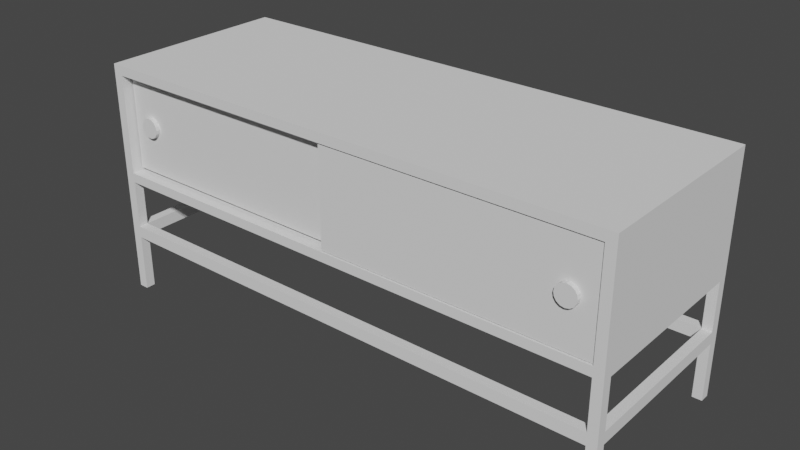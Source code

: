 # Source: DougTV.blend  (saved by Blender 2.80.75; exported with 4.5.12 LTS)
import bpy
from mathutils import Matrix  # noqa: F401  (used for matrix-valued properties, if any)

bpy.ops.wm.read_factory_settings(use_empty=True)
scene = bpy.context.scene
scene.name = 'Scene'

# ---- collections
col_dougtv = bpy.data.collections.new('DougTV'); scene.collection.children.link(col_dougtv)

# ---- world
world_world = bpy.data.worlds.new('World'); scene.world = world_world
world_world.use_nodes = True; world_world.node_tree.nodes.clear()
_N = world_world.node_tree.nodes; _L = world_world.node_tree.links
n0 = _N.new('ShaderNodeOutputWorld'); n0.name = 'World Output'; n0.location = (300, 300)
n1 = _N.new('ShaderNodeBackground'); n1.name = 'Background'; n1.location = (10, 300)
n1.inputs[0].default_value = (0.05088, 0.05088, 0.05088, 1.0)
_L.new(n1.outputs[0], n0.inputs[0])
n0.is_active_output = True
world_world.color = (0.05088, 0.05088, 0.05088)
world_world.use_sun_shadow = False
world_world.sun_shadow_jitter_overblur = 0.0

# ---- meshes
me_cube_007 = bpy.data.meshes.new('Cube.007')
me_cube_007.from_pydata([(2.775, -2.288, 0.4925), (0.0, -2.543, 2.002), (0.0, 0.0, 2.002), (2.88, -2.543, 0.001727), (2.88, -2.543, 2.002), (2.88, 0.0, 2.002), (2.88, -2.543, 1.002), (0.0, 0.0, 1.002), (2.88, 0.0, 1.002), (0.0, 0.0, 1.002), (0.0, 0.0, 1.083), (2.88, 0.0, 1.083), (2.88, -2.543, 1.083), (0.0, -2.543, 1.083), (2.775, -2.543, 2.002), (2.775, -2.543, 0.001727), (2.775, 0.0, 2.002), (2.88, 0.0, 0.4925), (2.88, 0.0, 0.5925), (2.88, -2.543, 0.4925), (2.88, -2.543, 0.5925), (0.0, -2.543, 0.5925), (0.0, -2.543, 0.4925), (0.0, -2.543, 1.002), (2.775, 0.0, 1.002), (2.775, 0.0, 1.083), (2.775, -2.543, 1.083), (2.775, -2.543, 0.5925), (2.775, -2.543, 0.4925), (2.775, 0.0, 0.5925), (2.775, 0.0, 0.4925), (2.775, 0.0, 1.002), (2.775, -2.543, 1.002), (0.0, -2.288, 2.002), (2.88, -2.288, 0.001727), (2.88, -2.288, 2.002), (0.0, -2.288, 1.083), (2.88, -2.288, 1.083), (2.88, -2.288, 0.5925), (2.88, -2.288, 0.4925), (0.0, -2.288, 0.5925), (0.0, -2.288, 0.4925), (2.775, -2.288, 2.002), (2.775, -2.288, 0.001727), (0.0, -2.288, 1.002), (2.775, -2.288, 0.5925), (2.88, -2.288, 1.002), (2.775, -2.288, 1.002), (2.88, -2.543, 1.92), (0.0, -2.543, 1.92), (2.775, -2.543, 1.92), (2.775, 0.0, 1.92), (2.88, 0.0, 1.92), (2.88, -2.288, 1.92), (0.0, 0.0, 1.92), (0.0, 0.0, 1.083), (2.775, 0.0, 1.083), (2.775, 0.0, 1.92)], [(22, 19)], [(50, 48, 4, 14), (26, 50, 57, 56), (43, 34, 3, 15), (42, 33, 1, 14), (52, 11, 25, 51), (53, 37, 11, 52), (34, 39, 19, 3), (32, 26, 13, 23), (38, 20, 19, 39), (44, 36, 10, 9), (31, 25, 11, 8), (27, 21, 22, 28), (17, 18, 38, 39), (29, 18, 17, 30), (20, 27, 28, 19), (9, 10, 25, 31), (6, 12, 26, 32), (3, 19, 28, 15), (10, 7, 24, 25), (20, 6, 32, 27), (35, 42, 14, 4), (5, 16, 42, 35), (21, 40, 41, 22), (23, 13, 36, 44), (45, 40, 21, 27), (28, 22, 41, 0), (48, 12, 37, 53), (16, 2, 33, 42), (40, 45, 0, 41), (30, 0, 45, 29), (37, 12, 11), (12, 37, 46, 6), (11, 8, 46, 37), (46, 38, 20, 6), (47, 31, 8, 46), (27, 32, 47, 45), (29, 45, 38, 18), (38, 45, 47, 46), (28, 0, 43, 15), (0, 39, 34, 43), (32, 23, 44, 47), (31, 47, 44, 9), (30, 17, 39, 0), (4, 48, 53, 35), (35, 53, 52, 5), (5, 52, 51, 16), (1, 49, 50, 14), (26, 12, 48, 50), (50, 49, 54, 57), (13, 26, 56, 55)])
_uv = me_cube_007.uv_layers.new(name='UVMap')
_uv.uv.foreach_set('vector', [0.625, 0.75, 0.625, 0.75, 0.625, 0.75, 0.625, 0.75, 0.5, 0.75, 0.625, 0.75, 0.625, 0.75, 0.5, 0.75, 0.375, 0.75, 0.375, 0.75, 0.375, 0.75, 0.375, 0.75, 0.625, 0.75, 0.875, 0.75, 0.875, 0.75, 0.625, 0.75, 0.625, 0.5, 0.5, 0.5, 0.5, 0.5, 0.625, 0.5, 0.625, 0.75, 0.5, 0.75, 0.5, 0.5, 0.625, 0.5, 0.375, 0.75, 0.4317, 0.75, 0.4317, 0.75, 0.375, 0.75, 0.5, 0.75, 0.5, 0.75, 0.5, 1.0, 0.5, 1.0, 0.0, 0.0, 0.4433, 0.75, 0.4317, 0.75, 0.4317, 0.75, 0.5, 0.0, 0.5, 0.0, 0.5, 0.25, 0.5, 0.25, 0.5, 0.5, 0.5, 0.5, 0.5, 0.5, 0.5, 0.5, 0.4433, 0.75, 0.4433, 1.0, 0.4317, 1.0, 0.4317, 0.75, 0.4317, 0.5, 0.4433, 0.5, 0.0, 0.0, 0.4317, 0.75, 0.4433, 0.5, 0.4433, 0.5, 0.4317, 0.5, 0.4317, 0.5, 0.4433, 0.75, 0.4433, 0.75, 0.4317, 0.75, 0.4317, 0.75, 0.5, 0.25, 0.5, 0.25, 0.5, 0.5, 0.5, 0.5, 0.5, 0.75, 0.5, 0.75, 0.5, 0.75, 0.5, 0.75, 0.375, 0.75, 0.4317, 0.75, 0.4317, 0.75, 0.375, 0.75, 0.5, 0.25, 0.5, 0.25, 0.5, 0.5, 0.5, 0.5, 0.4433, 0.75, 0.5, 0.75, 0.5, 0.75, 0.4433, 0.75, 0.625, 0.75, 0.625, 0.75, 0.625, 0.75, 0.625, 0.75, 0.625, 0.5, 0.625, 0.5, 0.625, 0.75, 0.625, 0.75, 0.4433, 0.0, 0.4433, 0.0, 0.4317, 0.0, 0.4317, 0.0, 0.5, 0.0, 0.5, 0.0, 0.5, 0.0, 0.5, 0.0, 0.0, 0.0, 0.4433, 0.0, 0.4433, 0.0, 0.4433, 0.75, 0.4317, 0.75, 0.4317, 1.0, 0.4317, 0.0, 0.0, 0.0, 0.625, 0.75, 0.5, 0.75, 0.5, 0.75, 0.625, 0.75, 0.625, 0.5, 0.875, 0.5, 0.875, 0.75, 0.625, 0.75, 0.4433, 0.0, 0.0, 0.0, 0.0, 0.0, 0.4317, 0.0, 0.4317, 0.5, 0.0, 0.0, 0.0, 0.0, 0.4433, 0.5, 0.5, 0.75, 0.5, 0.75, 0.5, 0.5, 0.5, 0.75, 0.5, 0.75, 0.0, 0.0, 0.5, 0.75, 0.5, 0.5, 0.5, 0.5, 0.0, 0.0, 0.5, 0.75, 0.0, 0.0, 0.0, 0.0, 0.4433, 0.75, 0.5, 0.75, 0.0, 0.0, 0.5, 0.5, 0.5, 0.5, 0.0, 0.0, 0.4433, 0.75, 0.5, 0.75, 0.0, 0.0, 0.0, 0.0, 0.4433, 0.5, 0.0, 0.0, 0.0, 0.0, 0.4433, 0.5, 0.0, 0.0, 0.0, 0.0, 0.0, 0.0, 0.0, 0.0, 0.4317, 0.75, 0.0, 0.0, 0.375, 0.75, 0.375, 0.75, 0.0, 0.0, 0.4317, 0.75, 0.375, 0.75, 0.375, 0.75, 0.5, 0.75, 0.5, 0.0, 0.5, 0.0, 0.0, 0.0, 0.5, 0.5, 0.0, 0.0, 0.5, 0.0, 0.5, 0.25, 0.4317, 0.5, 0.4317, 0.5, 0.4317, 0.75, 0.0, 0.0, 0.625, 0.75, 0.625, 0.75, 0.625, 0.75, 0.625, 0.75, 0.625, 0.75, 0.625, 0.75, 0.625, 0.5, 0.625, 0.5, 0.625, 0.5, 0.625, 0.5, 0.625, 0.5, 0.625, 0.5, 0.875, 0.75, 0.875, 0.75, 0.625, 0.75, 0.625, 0.75, 0.5, 0.75, 0.5, 0.75, 0.625, 0.75, 0.625, 0.75, 0.625, 0.75, 0.875, 0.75, 0.875, 0.75, 0.625, 0.75, 0.5, 1.0, 0.5, 0.75, 0.5, 0.75, 0.5, 1.0])
me_cube_007.use_remesh_preserve_volume = False
me_cube_007.use_remesh_preserve_attributes = False
me_cube_007.use_mirror_vertex_groups = False
me_cube_007.update()
me_cube_008 = bpy.data.meshes.new('Cube.008')
me_cube_008.from_pydata([(-3.221, -1.588, -0.6016), (-3.221, -1.588, 1.0), (-3.221, 1.247, -0.6016), (-3.221, 1.247, 1.0), (1.0, -1.588, -0.6016), (1.0, -1.588, 1.0), (1.0, 1.247, -0.6016), (1.0, 1.247, 1.0), (0.6076, -1.328, 0.3756), (0.6076, -1.661, 0.3756), (0.6713, -1.328, 0.3629), (0.6713, -1.661, 0.3629), (0.7253, -1.328, 0.3269), (0.7253, -1.661, 0.3269), (0.7614, -1.328, 0.2729), (0.7614, -1.661, 0.2729), (0.774, -1.328, 0.2092), (0.774, -1.661, 0.2092), (0.7614, -1.328, 0.1455), (0.7614, -1.661, 0.1455), (0.7253, -1.328, 0.09152), (0.7253, -1.661, 0.09152), (0.6713, -1.328, 0.05544), (0.6713, -1.661, 0.05544), (0.6076, -1.328, 0.04277), (0.6076, -1.661, 0.04277), (0.544, -1.328, 0.05544), (0.544, -1.661, 0.05544), (0.49, -1.328, 0.09152), (0.49, -1.661, 0.09152), (0.4539, -1.328, 0.1455), (0.4539, -1.661, 0.1455), (0.4412, -1.328, 0.2092), (0.4412, -1.661, 0.2092), (0.4539, -1.328, 0.2729), (0.4539, -1.661, 0.2729), (0.49, -1.328, 0.3269), (0.49, -1.661, 0.3269), (0.544, -1.328, 0.3629), (0.544, -1.661, 0.3629), (-3.221, -1.475, -0.6016), (-3.221, -1.475, 1.0), (1.0, -1.475, -0.6016), (1.0, -1.475, 1.0), (-3.364, -1.475, -0.6016), (-3.364, -1.588, -0.6016), (-3.364, -1.588, 1.0), (-3.364, -1.475, 1.0)], [], [(40, 41, 3, 2), (2, 3, 7, 6), (42, 43, 5, 4), (4, 5, 1, 0), (40, 42, 4, 0), (43, 41, 1, 5), (8, 9, 11, 10), (10, 11, 13, 12), (12, 13, 15, 14), (14, 15, 17, 16), (16, 17, 19, 18), (18, 19, 21, 20), (20, 21, 23, 22), (22, 23, 25, 24), (24, 25, 27, 26), (26, 27, 29, 28), (28, 29, 31, 30), (30, 31, 33, 32), (32, 33, 35, 34), (34, 35, 37, 36), (11, 9, 39, 37, 35, 33, 31, 29, 27, 25, 23, 21, 19, 17, 15, 13), (36, 37, 39, 38), (38, 39, 9, 8), (8, 10, 12, 14, 16, 18, 20, 22, 24, 26, 28, 30, 32, 34, 36, 38), (7, 3, 41, 43), (2, 6, 42, 40), (6, 7, 43, 42), (0, 1, 46, 45), (45, 46, 47, 44), (41, 40, 44, 47), (1, 41, 47, 46), (40, 0, 45, 44)])
_uv = me_cube_008.uv_layers.new(name='UVMap')
_uv.uv.foreach_set('vector', [0.375, 0.009912, 0.625, 0.009912, 0.625, 0.25, 0.375, 0.25, 0.375, 0.25, 0.625, 0.25, 0.625, 0.5, 0.375, 0.5, 0.375, 0.7401, 0.625, 0.7401, 0.625, 0.75, 0.375, 0.75, 0.375, 0.75, 0.625, 0.75, 0.625, 1.0, 0.375, 1.0, 0.125, 0.7401, 0.375, 0.7401, 0.375, 0.75, 0.125, 0.75, 0.625, 0.7401, 0.875, 0.7401, 0.875, 0.75, 0.625, 0.75, 1.0, 0.5, 1.0, 1.0, 0.9375, 1.0, 0.9375, 0.5, 0.9375, 0.5, 0.9375, 1.0, 0.875, 1.0, 0.875, 0.5, 0.875, 0.5, 0.875, 1.0, 0.8125, 1.0, 0.8125, 0.5, 0.8125, 0.5, 0.8125, 1.0, 0.75, 1.0, 0.75, 0.5, 0.75, 0.5, 0.75, 1.0, 0.6875, 1.0, 0.6875, 0.5, 0.6875, 0.5, 0.6875, 1.0, 0.625, 1.0, 0.625, 0.5, 0.625, 0.5, 0.625, 1.0, 0.5625, 1.0, 0.5625, 0.5, 0.5625, 0.5, 0.5625, 1.0, 0.5, 1.0, 0.5, 0.5, 0.5, 0.5, 0.5, 1.0, 0.4375, 1.0, 0.4375, 0.5, 0.4375, 0.5, 0.4375, 1.0, 0.375, 1.0, 0.375, 0.5, 0.375, 0.5, 0.375, 1.0, 0.3125, 1.0, 0.3125, 0.5, 0.3125, 0.5, 0.3125, 1.0, 0.25, 1.0, 0.25, 0.5, 0.25, 0.5, 0.25, 1.0, 0.1875, 1.0, 0.1875, 0.5, 0.1875, 0.5, 0.1875, 1.0, 0.125, 1.0, 0.125, 0.5, 0.3418, 0.4717, 0.25, 0.49, 0.1582, 0.4717, 0.08029, 0.4197, 0.02827, 0.3418, 0.01, 0.25, 0.02827, 0.1582, 0.08029, 0.08029, 0.1582, 0.02827, 0.25, 0.01, 0.3418, 0.02827, 0.4197, 0.08029, 0.4717, 0.1582, 0.49, 0.25, 0.4717, 0.3418, 0.4197, 0.4197, 0.125, 0.5, 0.125, 1.0, 0.0625, 1.0, 0.0625, 0.5, 0.0625, 0.5, 0.0625, 1.0, 0.0, 1.0, 0.0, 0.5, 0.75, 0.49, 0.8418, 0.4717, 0.9197, 0.4197, 0.9717, 0.3418, 0.99, 0.25, 0.9717, 0.1582, 0.9197, 0.08029, 0.8418, 0.02827, 0.75, 0.01, 0.6582, 0.02827, 0.5803, 0.08029, 0.5283, 0.1582, 0.51, 0.25, 0.5283, 0.3418, 0.5803, 0.4197, 0.6582, 0.4717, 0.625, 0.5, 0.875, 0.5, 0.875, 0.7401, 0.625, 0.7401, 0.125, 0.5, 0.375, 0.5, 0.375, 0.7401, 0.125, 0.7401, 0.375, 0.5, 0.625, 0.5, 0.625, 0.7401, 0.375, 0.7401, 0.375, 1.0, 0.625, 1.0, 0.625, 1.0, 0.375, 1.0, 0.375, 0.0, 0.625, 0.0, 0.625, 0.009912, 0.375, 0.009912, 0.625, 0.009912, 0.375, 0.009912, 0.375, 0.009912, 0.625, 0.009912, 0.875, 0.75, 0.875, 0.7401, 0.875, 0.7401, 0.875, 0.75, 0.125, 0.7401, 0.125, 0.75, 0.125, 0.75, 0.125, 0.7401])
me_cube_008.use_remesh_preserve_volume = False
me_cube_008.use_remesh_preserve_attributes = False
me_cube_008.use_mirror_vertex_groups = False
me_cube_008.update()

# ---- objects
ob_blackboxwithlegs = bpy.data.objects.new('BlackBoxWithLegs', me_cube_007)
ob_cube = bpy.data.objects.new('Cube', me_cube_008)
ob_cube_001 = bpy.data.objects.new('Cube.001', me_cube_008)

# ---- transforms, parenting, visibility, modifiers, constraints
ob_blackboxwithlegs.location = (0.0, 0.0, 0.0)
ob_blackboxwithlegs.scale = (0.191, 0.07866, 0.245)
ob_blackboxwithlegs.lineart.crease_threshold = 0.0
_m = ob_blackboxwithlegs.modifiers.new('Mirror', 'MIRROR')
_m.use_axis = (True, True, False)
_m.use_clip = True
ob_cube.location = (0.4031, -4.599e-08, 0.3423)
ob_cube.scale = (0.1245, 0.1245, 0.1245)
ob_cube.lineart.crease_threshold = 0.0
ob_cube_001.location = (-0.4014, 0.01835, 0.3974)
ob_cube_001.rotation_euler = (-0.0, 3.142, -0.0)
ob_cube_001.scale = (0.1245, 0.1245, 0.1245)
ob_cube_001.lineart.crease_threshold = 0.0

# ---- collection membership
col_dougtv.objects.link(ob_blackboxwithlegs)
col_dougtv.objects.link(ob_cube)
col_dougtv.objects.link(ob_cube_001)

# ---- scene / render settings (as saved in the file)
scene.frame_start = 1; scene.frame_end = 250; scene.frame_set(1)
scene.render.engine = 'BLENDER_EEVEE_NEXT'
scene.cycles.use_denoising = False
scene.cycles.samples = 128
scene.cycles.sampling_pattern = 'TABULATED_SOBOL'
scene.cycles.use_adaptive_sampling = False
scene.cycles.use_light_tree = False
scene.view_settings.view_transform = 'Filmic'
bpy.context.view_layer.update()

# ---- added for rendering (the .blend has no active camera and no usable light): camera, sun
cam_auto = bpy.data.cameras.new('AutoCamera')
cam_auto.lens = 50.0
cam_auto.sensor_width = 36.0
cam_auto.clip_end = 1000.0
ob_auto_camera = bpy.data.objects.new('AutoCamera', cam_auto)
scene.collection.objects.link(ob_auto_camera)
ob_auto_camera.location = (1.176, -1.41457, 1.18622)
ob_auto_camera.rotation_euler = (1.09748, -7.21219e-08, 0.694738)
scene.camera = ob_auto_camera
light_auto_sun = bpy.data.lights.new('AutoSun', 'SUN')
light_auto_sun.energy = 3.0
light_auto_sun.angle = 0.0523599
ob_auto_sun = bpy.data.objects.new('AutoSun', light_auto_sun)
scene.collection.objects.link(ob_auto_sun)
ob_auto_sun.rotation_euler = (0.872665, 0.174533, 0.523599)
bpy.context.view_layer.update()
